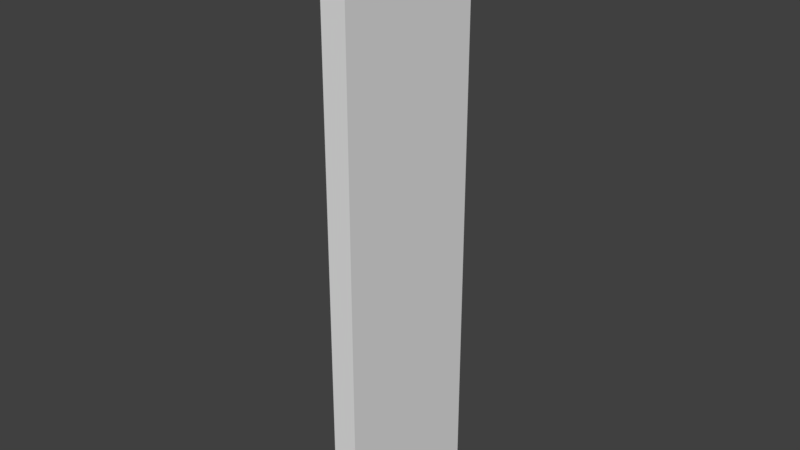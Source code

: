# Source: Door.blend  (saved by Blender 2.77.0; exported with 4.5.12 LTS)
import bpy
from mathutils import Matrix  # noqa: F401  (used for matrix-valued properties, if any)

bpy.ops.wm.read_factory_settings(use_empty=True)
scene = bpy.context.scene
scene.name = 'Scene'

# ---- collections
col_collection_1 = bpy.data.collections.new('Collection 1'); scene.collection.children.link(col_collection_1)

# ---- world
world_world = bpy.data.worlds.new('World'); scene.world = world_world
world_world.color = (0.05088, 0.05088, 0.05088)
world_world.use_sun_shadow = False
world_world.sun_shadow_jitter_overblur = 0.0
world_world.cycles.sampling_method = 'MANUAL'

# ---- meshes
me_cube_008 = bpy.data.meshes.new('Cube.008')
me_cube_008.from_pydata([(-0.03885, -0.2445, -0.9051), (-0.03885, -0.2445, 0.9051), (-0.03885, 0.2445, -0.9051), (-0.03885, 0.2445, 0.9051), (0.03885, -0.2445, -0.9051), (0.03885, -0.2445, 0.9051), (0.03885, 0.2445, -0.9051), (0.03885, 0.2445, 0.9051)], [], [(1, 3, 2, 0), (3, 7, 6, 2), (7, 5, 4, 6), (5, 1, 0, 4), (0, 2, 6, 4), (5, 7, 3, 1)])
me_cube_008.use_remesh_preserve_volume = False
me_cube_008.use_remesh_preserve_attributes = False
me_cube_008.use_mirror_vertex_groups = False
me_cube_008.update()

# ---- objects
ob_door = bpy.data.objects.new('Door', me_cube_008)

# ---- transforms, parenting, visibility, modifiers, constraints
ob_door.location = (0.0, 0.0, 0.0)
ob_door.lineart.crease_threshold = 0.0

# ---- collection membership
col_collection_1.objects.link(ob_door)

# ---- scene / render settings (as saved in the file)
scene.frame_start = 1; scene.frame_end = 250; scene.frame_set(1)
scene.render.engine = 'BLENDER_EEVEE_NEXT'
scene.render.resolution_percentage = 50
scene.render.dither_intensity = 0.0
scene.cycles.use_denoising = False
scene.cycles.samples = 128
scene.cycles.sampling_pattern = 'TABULATED_SOBOL'
scene.cycles.light_sampling_threshold = 0.0
scene.cycles.use_adaptive_sampling = False
scene.cycles.use_light_tree = False
scene.cycles.blur_glossy = 0.0
scene.cycles.sample_clamp_indirect = 0.0
scene.view_settings.view_transform = 'Standard'
bpy.context.view_layer.update()

# ---- added for rendering (the .blend has no active camera and no usable light): camera, sun
cam_auto = bpy.data.cameras.new('AutoCamera')
cam_auto.lens = 50.0
cam_auto.sensor_width = 36.0
cam_auto.clip_end = 1000.0
ob_auto_camera = bpy.data.objects.new('AutoCamera', cam_auto)
scene.collection.objects.link(ob_auto_camera)
ob_auto_camera.location = (1.73638, -2.08366, 1.38911)
ob_auto_camera.rotation_euler = (1.09748, -7.21219e-08, 0.694738)
scene.camera = ob_auto_camera
light_auto_sun = bpy.data.lights.new('AutoSun', 'SUN')
light_auto_sun.energy = 3.0
light_auto_sun.angle = 0.0523599
ob_auto_sun = bpy.data.objects.new('AutoSun', light_auto_sun)
scene.collection.objects.link(ob_auto_sun)
ob_auto_sun.rotation_euler = (0.872665, 0.174533, 0.523599)
bpy.context.view_layer.update()
